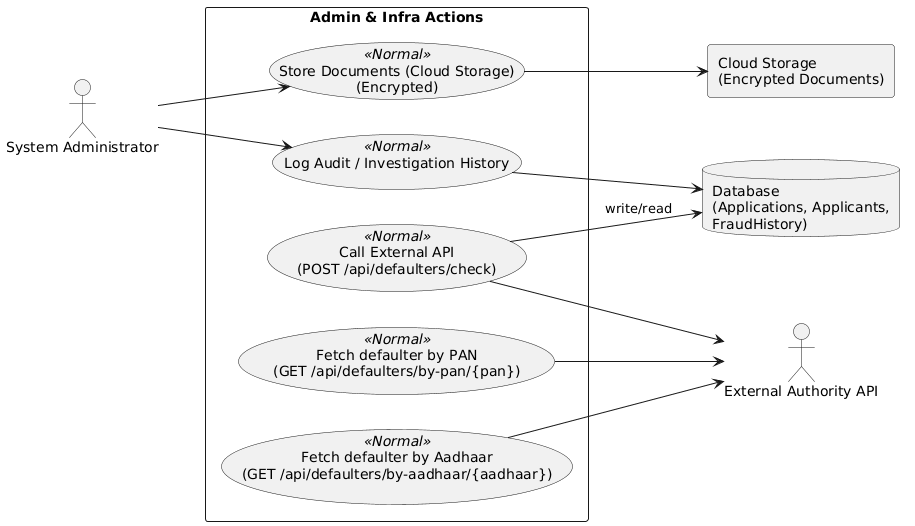

The diagram above was rendered by PlantUML. Its source (embedded in the PNG):
@startuml
left to right direction
skinparam packageStyle rectangle
actor "System Administrator" as SysAdmin
database "Database\n(Applications, Applicants,\nFraudHistory)" as DB
rectangle "Cloud Storage\n(Encrypted Documents)" as CLOUD
actor "External Authority API" as EXTAPI

rectangle "Admin & Infra Actions" {
  usecase "Store Documents (Cloud Storage)\n(Encrypted)" as UC_StoreDocs <<Normal>>
  usecase "Log Audit / Investigation History" as UC_LogAudit <<Normal>>
  usecase "Call External API\n(POST /api/defaulters/check)" as UC_CallAPI <<Normal>>
  usecase "Fetch defaulter by PAN\n(GET /api/defaulters/by-pan/{pan})" as UC_ByPAN <<Normal>>
  usecase "Fetch defaulter by Aadhaar\n(GET /api/defaulters/by-aadhaar/{aadhaar})" as UC_ByAadhaar <<Normal>>
}

SysAdmin --> UC_StoreDocs
SysAdmin --> UC_LogAudit
UC_CallAPI --> EXTAPI
UC_ByPAN --> EXTAPI
UC_ByAadhaar --> EXTAPI
UC_StoreDocs --> CLOUD
UC_LogAudit --> DB
UC_CallAPI --> DB : write/read
@enduml